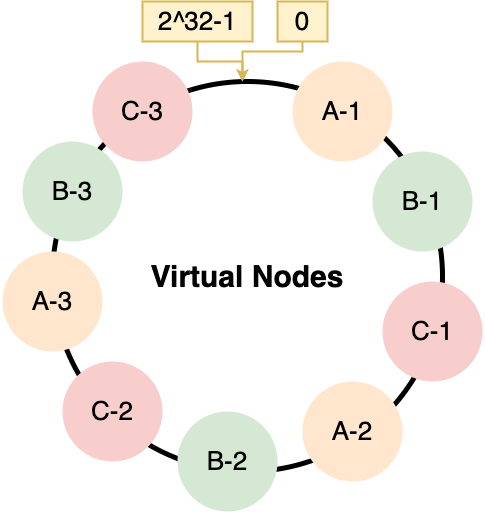

The diagram above was exported from draw.io. Its source (the exported page's mxGraphModel, read from the mxfile embedded in the PNG):
<mxGraphModel dx="1114" dy="999" grid="1" gridSize="10" guides="1" tooltips="1" connect="1" arrows="1" fold="1" page="0" pageScale="1" pageWidth="827" pageHeight="1169" math="0" shadow="0">
  <root>
    <mxCell id="0" />
    <mxCell id="1" parent="0" />
    <mxCell id="Xku7Jprr3tFVO-8hF_CQ-1" value="&lt;font style=&quot;font-size: 30px;&quot;&gt;&lt;b&gt;Virtual Nodes&lt;/b&gt;&lt;/font&gt;" style="ellipse;whiteSpace=wrap;html=1;aspect=fixed;strokeWidth=5;" parent="1" vertex="1">
      <mxGeometry x="230" y="230" width="390" height="390" as="geometry" />
    </mxCell>
    <mxCell id="Xku7Jprr3tFVO-8hF_CQ-2" value="&lt;font style=&quot;font-size: 26px;&quot;&gt;A-1&lt;/font&gt;" style="ellipse;whiteSpace=wrap;html=1;aspect=fixed;strokeWidth=5;fillColor=#ffe6cc;strokeColor=none;" parent="1" vertex="1">
      <mxGeometry x="470" y="210" width="100" height="100" as="geometry" />
    </mxCell>
    <mxCell id="Xku7Jprr3tFVO-8hF_CQ-3" value="&lt;font style=&quot;font-size: 26px;&quot;&gt;A-2&lt;br&gt;&lt;/font&gt;" style="ellipse;whiteSpace=wrap;html=1;aspect=fixed;strokeWidth=5;fillColor=#ffe6cc;strokeColor=none;" parent="1" vertex="1">
      <mxGeometry x="480" y="530" width="100" height="100" as="geometry" />
    </mxCell>
    <mxCell id="Xku7Jprr3tFVO-8hF_CQ-4" value="&lt;font style=&quot;font-size: 26px;&quot;&gt;A-3&lt;/font&gt;" style="ellipse;whiteSpace=wrap;html=1;aspect=fixed;strokeWidth=5;fillColor=#ffe6cc;strokeColor=none;" parent="1" vertex="1">
      <mxGeometry x="180" y="400" width="100" height="100" as="geometry" />
    </mxCell>
    <mxCell id="Xku7Jprr3tFVO-8hF_CQ-9" style="edgeStyle=orthogonalEdgeStyle;rounded=0;orthogonalLoop=1;jettySize=auto;html=1;fontSize=26;fillColor=#fff2cc;strokeColor=#d6b656;strokeWidth=2;" parent="1" source="Xku7Jprr3tFVO-8hF_CQ-5" edge="1">
      <mxGeometry relative="1" as="geometry">
        <mxPoint x="420" y="230" as="targetPoint" />
        <Array as="points">
          <mxPoint x="480" y="200" />
          <mxPoint x="420" y="200" />
        </Array>
      </mxGeometry>
    </mxCell>
    <mxCell id="Xku7Jprr3tFVO-8hF_CQ-5" value="0" style="rounded=0;whiteSpace=wrap;html=1;strokeColor=#d6b656;strokeWidth=2;fontSize=26;fillColor=#fff2cc;" parent="1" vertex="1">
      <mxGeometry x="455" y="150" width="50" height="40" as="geometry" />
    </mxCell>
    <mxCell id="Xku7Jprr3tFVO-8hF_CQ-8" style="edgeStyle=orthogonalEdgeStyle;rounded=0;orthogonalLoop=1;jettySize=auto;html=1;entryX=0.487;entryY=0;entryDx=0;entryDy=0;entryPerimeter=0;fontSize=26;fillColor=#fff2cc;strokeColor=#d6b656;strokeWidth=2;" parent="1" source="Xku7Jprr3tFVO-8hF_CQ-6" target="Xku7Jprr3tFVO-8hF_CQ-1" edge="1">
      <mxGeometry relative="1" as="geometry">
        <Array as="points">
          <mxPoint x="375" y="210" />
          <mxPoint x="420" y="210" />
        </Array>
      </mxGeometry>
    </mxCell>
    <mxCell id="Xku7Jprr3tFVO-8hF_CQ-6" value="2^32-1" style="rounded=0;whiteSpace=wrap;html=1;strokeColor=#d6b656;strokeWidth=2;fontSize=26;fillColor=#fff2cc;" parent="1" vertex="1">
      <mxGeometry x="320" y="150" width="110" height="40" as="geometry" />
    </mxCell>
    <mxCell id="1XQSliWA9B4V_x1_OTWg-1" value="&lt;font style=&quot;font-size: 26px;&quot;&gt;B-1&lt;/font&gt;" style="ellipse;whiteSpace=wrap;html=1;aspect=fixed;strokeWidth=5;fillColor=#d5e8d4;strokeColor=none;" vertex="1" parent="1">
      <mxGeometry x="550" y="300" width="100" height="100" as="geometry" />
    </mxCell>
    <mxCell id="1XQSliWA9B4V_x1_OTWg-2" value="&lt;font style=&quot;font-size: 26px;&quot;&gt;B-2&lt;/font&gt;" style="ellipse;whiteSpace=wrap;html=1;aspect=fixed;strokeWidth=5;fillColor=#d5e8d4;strokeColor=none;" vertex="1" parent="1">
      <mxGeometry x="355" y="560" width="100" height="100" as="geometry" />
    </mxCell>
    <mxCell id="1XQSliWA9B4V_x1_OTWg-3" value="&lt;font style=&quot;font-size: 26px;&quot;&gt;B-3&lt;/font&gt;" style="ellipse;whiteSpace=wrap;html=1;aspect=fixed;strokeWidth=5;fillColor=#d5e8d4;strokeColor=none;" vertex="1" parent="1">
      <mxGeometry x="200" y="290" width="100" height="100" as="geometry" />
    </mxCell>
    <mxCell id="1XQSliWA9B4V_x1_OTWg-4" value="&lt;font style=&quot;font-size: 26px;&quot;&gt;C-1&lt;/font&gt;" style="ellipse;whiteSpace=wrap;html=1;aspect=fixed;strokeWidth=5;fillColor=#f8cecc;strokeColor=none;" vertex="1" parent="1">
      <mxGeometry x="560" y="430" width="100" height="100" as="geometry" />
    </mxCell>
    <mxCell id="1XQSliWA9B4V_x1_OTWg-5" value="&lt;font style=&quot;font-size: 26px;&quot;&gt;C-2&lt;/font&gt;" style="ellipse;whiteSpace=wrap;html=1;aspect=fixed;strokeWidth=5;fillColor=#f8cecc;strokeColor=none;" vertex="1" parent="1">
      <mxGeometry x="240" y="510" width="100" height="100" as="geometry" />
    </mxCell>
    <mxCell id="1XQSliWA9B4V_x1_OTWg-6" value="&lt;font style=&quot;font-size: 26px;&quot;&gt;C-3&lt;/font&gt;" style="ellipse;whiteSpace=wrap;html=1;aspect=fixed;strokeWidth=5;fillColor=#f8cecc;strokeColor=none;" vertex="1" parent="1">
      <mxGeometry x="270" y="210" width="100" height="100" as="geometry" />
    </mxCell>
  </root>
</mxGraphModel>